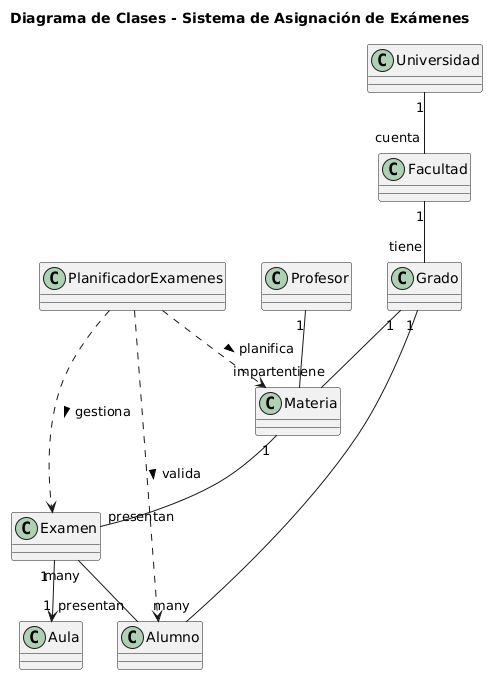

The diagram above was rendered by PlantUML. Its source (embedded in the PNG):
@startuml
title Diagrama de Clases - Sistema de Asignación de Exámenes

class Universidad {
    
}

class Facultad {
    
}

class Grado {
   
}

class Materia {
   
}

class Profesor {
    
    
}

class Alumno {
  
}

class Examen {
    

}

class Aula {
   
}

class PlanificadorExamenes {
  
}

Universidad "1" -- "cuenta" Facultad
Facultad "1" -- "tiene" Grado
Grado "1" -- "tiene" Materia
Grado "1" -- "many" Alumno
Materia "1" -- "presentan" Examen
Profesor "1" -- "imparten" Materia
Examen "many" -- "presentan" Alumno
Examen "1" --> "1" Aula
PlanificadorExamenes ..> Examen : gestiona >
PlanificadorExamenes ..> Alumno : valida >
PlanificadorExamenes ..> Materia : planifica >
@enduml